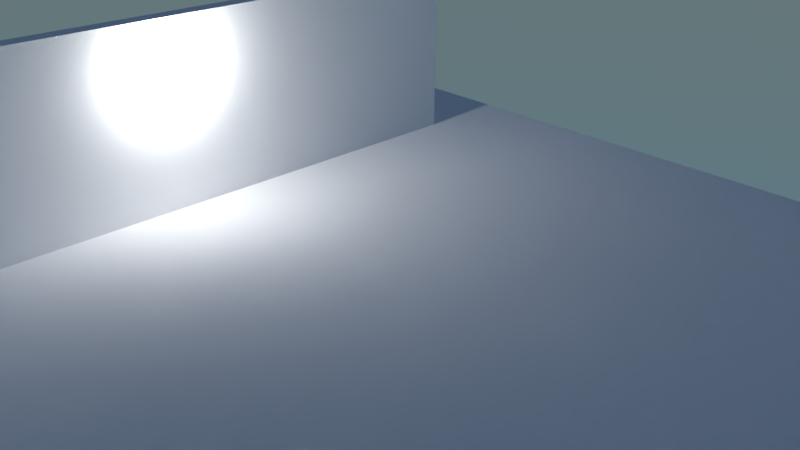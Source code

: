 # Source: ies.blend  (saved by Blender 2.79.1; exported with 4.5.12 LTS)
import bpy
from mathutils import Matrix  # noqa: F401  (used for matrix-valued properties, if any)

bpy.ops.wm.read_factory_settings(use_empty=True)
scene = bpy.context.scene
scene.name = 'Scene'

# ---- collections
col_collection_1 = bpy.data.collections.new('Collection 1'); scene.collection.children.link(col_collection_1)

# ---- materials (node trees are filled in below, after node groups)
mat_wall = bpy.data.materials.new('Wall')
mat_wall.alpha_threshold = 0.0
mat_wall.diffuse_color = (1.0, 1.0, 1.0, 1.0)
mat_wall.roughness = 0.5
mat_wall.line_color = (0.0, 0.0, 0.0, 1.0)

# ---- material node trees
mat_wall.use_nodes = True; mat_wall.node_tree.nodes.clear()
_N = mat_wall.node_tree.nodes; _L = mat_wall.node_tree.links
n0 = _N.new('ShaderNodeOutputMaterial'); n0.name = 'Material Output'; n0.location = (300, 300)
n1 = _N.new('ShaderNodeBsdfDiffuse'); n1.name = 'Diffuse BSDF'; n1.location = (10, 300)
n1.inputs[0].default_value = (1.0, 1.0, 1.0, 1.0)
n1.inputs[1].default_value = 1.0
_L.new(n1.outputs[0], n0.inputs[0])
n0.is_active_output = True

# ---- world
world_world = bpy.data.worlds.new('World'); scene.world = world_world
world_world.use_nodes = True; world_world.node_tree.nodes.clear()
_N = world_world.node_tree.nodes; _L = world_world.node_tree.links
n0 = _N.new('ShaderNodeOutputWorld'); n0.name = 'World Output'; n0.location = (300, 300)
n1 = _N.new('ShaderNodeBackground'); n1.name = 'Background'; n1.location = (10, 300)
n2 = _N.new('ShaderNodeTexSky'); n2.name = 'Sky Texture'; n2.location = (-220, 315)
n2.sky_type = 'HOSEK_WILKIE'
n2.sun_elevation = 1.571
_L.new(n1.outputs[0], n0.inputs[0])
_L.new(n2.outputs[0], n1.inputs[0])
n0.is_active_output = True
world_world.color = (0.05088, 0.05088, 0.05088)
world_world.use_sun_shadow = False
world_world.sun_shadow_jitter_overblur = 0.0
world_world.cycles.sampling_method = 'MANUAL'

# ---- cameras
cam_camera = bpy.data.cameras.new('Camera')
cam_camera.clip_end = 200.0
cam_camera.lens = 35.0
cam_camera.sensor_width = 32.0
cam_camera.sensor_height = 18.0
cam_camera.ortho_scale = 7.314
cam_camera.dof.focus_distance = 0.0

# ---- lights
light_lamp = bpy.data.lights.new('Lamp', 'POINT')
light_lamp.color = (0.8, 0.8, 0.8)
light_lamp.transmission_factor = 0.0
light_lamp.cutoff_distance = 30.0
light_lamp.energy = 300.0
light_lamp.shadow_buffer_clip_start = 1.001
light_lamp.shadow_soft_size = 0.25
light_lamp.shadow_maximum_resolution = 0.006
light_lamp.use_absolute_resolution = True

# ---- meshes
me_cube = bpy.data.meshes.new('Cube')
me_cube.from_pydata([(-1.0, -1.0, -1.0), (-1.0, -1.0, 1.0), (-1.0, 1.0, -1.0), (-1.0, 1.0, 1.0), (1.0, -1.0, -1.0), (1.0, -1.0, 1.0), (1.0, 1.0, -1.0), (1.0, 1.0, 1.0)], [], [(0, 1, 3, 2), (2, 3, 7, 6), (6, 7, 5, 4), (4, 5, 1, 0), (2, 6, 4, 0), (7, 3, 1, 5)])
me_cube.materials.append(mat_wall)
me_cube.use_remesh_preserve_volume = False
me_cube.use_remesh_preserve_attributes = False
me_cube.use_mirror_vertex_groups = False
me_cube.update()
me_plane = bpy.data.meshes.new('Plane')
me_plane.from_pydata([(-1.0, -1.0, 0.0), (1.0, -1.0, 0.0), (-1.0, 1.0, 0.0), (1.0, 1.0, 0.0)], [], [(0, 1, 3, 2)])
_uv = me_plane.uv_layers.new(name='UVMap')
_uv.uv.foreach_set('vector', [-7.498, -7.498, 8.498, -7.498, 8.498, 8.498, -7.498, 8.498])
me_plane.materials.append(mat_wall)
me_plane.use_remesh_preserve_volume = False
me_plane.use_remesh_preserve_attributes = False
me_plane.use_mirror_vertex_groups = False
me_plane.update()

# ---- objects
ob_cube = bpy.data.objects.new('Cube', me_cube)
ob_floor = bpy.data.objects.new('Floor', me_plane)
ob_lamp = bpy.data.objects.new('Lamp', light_lamp)
ob_camera = bpy.data.objects.new('Camera', cam_camera)

# ---- transforms, parenting, visibility, modifiers, constraints
ob_cube.location = (-4.313, -0.2925, 0.3379)
ob_cube.scale = (0.1552, 6.46, 1.649)
ob_cube.lineart.crease_threshold = 0.0
ob_floor.location = (-0.3106, 0.0, -1.268)
ob_floor.scale = (8.0, 8.0, 8.0)
ob_floor.lineart.crease_threshold = 0.0
ob_lamp.location = (-3.831, -0.08397, 1.358)
ob_lamp.lock_rotations_4d = False
ob_lamp.empty_display_type = 'ARROWS'
ob_lamp.color = (0.0, 0.0, 0.0, 0.0)
ob_lamp.lineart.crease_threshold = 0.0
ob_camera.location = (8.228, -6.508, 5.142)
ob_camera.rotation_euler = (1.109, 0.0, 0.8149)
ob_camera.lock_rotations_4d = False
ob_camera.empty_display_type = 'ARROWS'
ob_camera.color = (0.0, 0.0, 0.0, 0.0)
ob_camera.display_type = 'WIRE'
ob_camera.lineart.crease_threshold = 0.0

# ---- collection membership
col_collection_1.objects.link(ob_cube)
col_collection_1.objects.link(ob_floor)
col_collection_1.objects.link(ob_lamp)
col_collection_1.objects.link(ob_camera)

# ---- scene / render settings (as saved in the file)
scene.camera = ob_camera
scene.frame_start = 1; scene.frame_end = 250; scene.frame_set(1)
scene.render.engine = 'CYCLES'
scene.render.resolution_x = 1600
scene.render.resolution_y = 900
scene.render.fps = 60
scene.render.dither_intensity = 0.0
scene.cycles.use_denoising = False
scene.cycles.samples = 128
scene.cycles.sampling_pattern = 'TABULATED_SOBOL'
scene.cycles.use_adaptive_sampling = False
scene.cycles.use_light_tree = False
scene.view_settings.view_transform = 'Standard'
bpy.context.view_layer.update()
